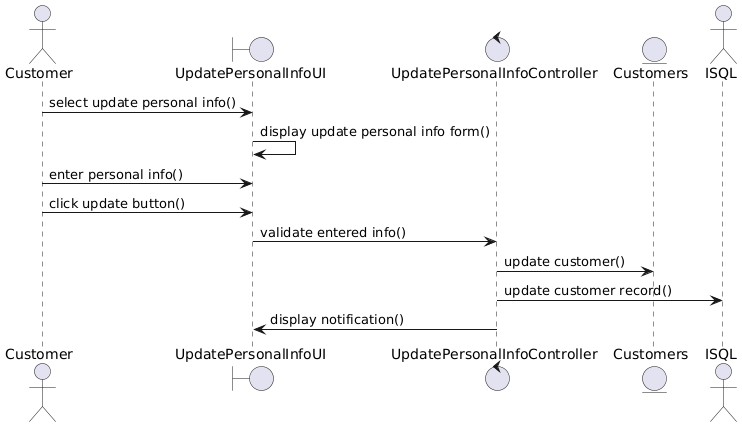

The diagram above was rendered by PlantUML. Its source (embedded in the PNG):
@startuml
actor Customer
boundary UpdatePersonalInfoUI
control UpdatePersonalInfoController
entity Customers
actor ISQL

Customer -> UpdatePersonalInfoUI: select update personal info()
UpdatePersonalInfoUI -> UpdatePersonalInfoUI: display update personal info form()
Customer -> UpdatePersonalInfoUI: enter personal info()
Customer -> UpdatePersonalInfoUI: click update button()
UpdatePersonalInfoUI -> UpdatePersonalInfoController: validate entered info()
UpdatePersonalInfoController -> Customers: update customer()
UpdatePersonalInfoController -> ISQL: update customer record()
UpdatePersonalInfoController -> UpdatePersonalInfoUI: display notification()
@enduml